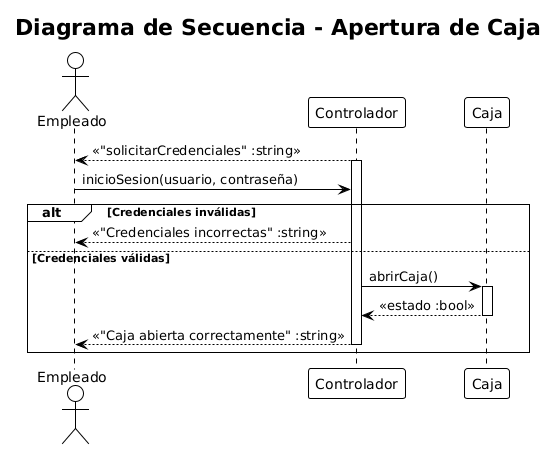

The diagram above was rendered by PlantUML. Its source (embedded in the PNG):
@startuml
!theme plain
title Diagrama de Secuencia - Apertura de Caja

actor Empleado
participant Controlador
participant Caja

' --- Inicio del caso ---
Controlador --> Empleado : <<"solicitarCredenciales" :string>>
activate Controlador

' --- Validación de credenciales ---
Empleado -> Controlador : inicioSesion(usuario, contraseña)

alt Credenciales inválidas
    Controlador --> Empleado : <<"Credenciales incorrectas" :string>>
else Credenciales válidas



' --- Verificación del estado de la caja ---
Controlador -> Caja : abrirCaja()
activate Caja
Caja --> Controlador : <<estado :bool>>
deactivate Caja


    ' --- Registrar apertura ---

    Controlador --> Empleado : <<"Caja abierta correctamente" :string>>
    deactivate Caja
    deactivate Controlador
end
@enduml